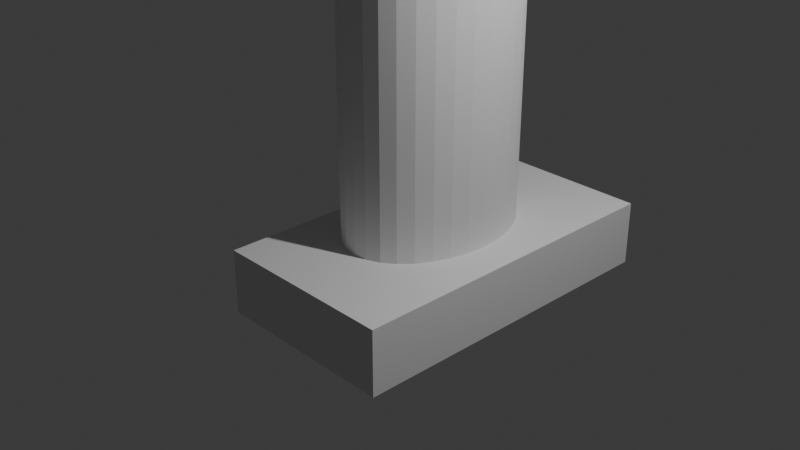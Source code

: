 # Source: COIBOIVRS_COSMETIC.blend  (saved by Blender 4.3.34; exported with 4.5.12 LTS)
import bpy
from mathutils import Matrix  # noqa: F401  (used for matrix-valued properties, if any)

bpy.ops.wm.read_factory_settings(use_empty=True)
scene = bpy.context.scene
scene.name = 'Scene'

# ---- collections
col_collection = bpy.data.collections.new('Collection'); scene.collection.children.link(col_collection)

# ---- world
world_world = bpy.data.worlds.new('World'); scene.world = world_world
world_world.use_nodes = True; world_world.node_tree.nodes.clear()
_N = world_world.node_tree.nodes; _L = world_world.node_tree.links
n0 = _N.new('ShaderNodeOutputWorld'); n0.name = 'World Output'; n0.location = (300, 300)
n1 = _N.new('ShaderNodeBackground'); n1.name = 'Background'; n1.location = (10, 300)
n1.inputs[0].default_value = (0.05088, 0.05088, 0.05088, 1.0)
_L.new(n1.outputs[0], n0.inputs[0])
n0.is_active_output = True
world_world.color = (0.05088, 0.05088, 0.05088)
world_world.sun_shadow_jitter_overblur = 0.0

# ---- cameras
cam_camera = bpy.data.cameras.new('Camera')
cam_camera.clip_end = 100.0
cam_camera.ortho_scale = 7.314

# ---- lights
light_light = bpy.data.lights.new('Light', 'POINT')
light_light.energy = 1000.0
light_light.shadow_soft_size = 0.1

# ---- meshes
me_cube_001 = bpy.data.meshes.new('Cube.001')
me_cube_001.from_pydata([(-1.0, -1.0, -1.0), (-1.0, -1.0, 1.0), (-1.0, 1.0, -1.0), (-1.0, 1.0, 1.0), (1.0, -1.0, -1.0), (1.0, -1.0, 1.0), (1.0, 1.0, -1.0), (1.0, 1.0, 1.0)], [], [(0, 1, 3, 2), (2, 3, 7, 6), (6, 7, 5, 4), (4, 5, 1, 0), (2, 6, 4, 0), (7, 3, 1, 5)])
_uv = me_cube_001.uv_layers.new(name='UVMap')
_uv.uv.foreach_set('vector', [0.375, 0.0, 0.625, 0.0, 0.625, 0.25, 0.375, 0.25, 0.375, 0.25, 0.625, 0.25, 0.625, 0.5, 0.375, 0.5, 0.375, 0.5, 0.625, 0.5, 0.625, 0.75, 0.375, 0.75, 0.375, 0.75, 0.625, 0.75, 0.625, 1.0, 0.375, 1.0, 0.125, 0.5, 0.375, 0.5, 0.375, 0.75, 0.125, 0.75, 0.625, 0.5, 0.875, 0.5, 0.875, 0.75, 0.625, 0.75])
me_cube_001.update()
me_cylinder = bpy.data.meshes.new('Cylinder')
me_cylinder.from_pydata([(0.0, 1.0, -1.0), (0.0, 1.0, 1.0), (0.1951, 0.9808, -1.0), (0.1951, 0.9808, 1.0), (0.3827, 0.9239, -1.0), (0.3827, 0.9239, 1.0), (0.5556, 0.8315, -1.0), (0.5556, 0.8315, 1.0), (0.7071, 0.7071, -1.0), (0.7071, 0.7071, 1.0), (0.8315, 0.5556, -1.0), (0.8315, 0.5556, 1.0), (0.9239, 0.3827, -1.0), (0.9239, 0.3827, 1.0), (0.9808, 0.1951, -1.0), (0.9808, 0.1951, 1.0), (1.0, 0.0, -1.0), (1.0, 0.0, 1.0), (0.9808, -0.1951, -1.0), (0.9808, -0.1951, 1.0), (0.9239, -0.3827, -1.0), (0.9239, -0.3827, 1.0), (0.8315, -0.5556, -1.0), (0.8315, -0.5556, 1.0), (0.7071, -0.7071, -1.0), (0.7071, -0.7071, 1.0), (0.5556, -0.8315, -1.0), (0.5556, -0.8315, 1.0), (0.3827, -0.9239, -1.0), (0.3827, -0.9239, 1.0), (0.1951, -0.9808, -1.0), (0.1951, -0.9808, 1.0), (0.0, -1.0, -1.0), (0.0, -1.0, 1.0), (-0.1951, -0.9808, -1.0), (-0.1951, -0.9808, 1.0), (-0.3827, -0.9239, -1.0), (-0.3827, -0.9239, 1.0), (-0.5556, -0.8315, -1.0), (-0.5556, -0.8315, 1.0), (-0.7071, -0.7071, -1.0), (-0.7071, -0.7071, 1.0), (-0.8315, -0.5556, -1.0), (-0.8315, -0.5556, 1.0), (-0.9239, -0.3827, -1.0), (-0.9239, -0.3827, 1.0), (-0.9808, -0.1951, -1.0), (-0.9808, -0.1951, 1.0), (-1.0, 0.0, -1.0), (-1.0, 0.0, 1.0), (-0.9808, 0.1951, -1.0), (-0.9808, 0.1951, 1.0), (-0.9239, 0.3827, -1.0), (-0.9239, 0.3827, 1.0), (-0.8315, 0.5556, -1.0), (-0.8315, 0.5556, 1.0), (-0.7071, 0.7071, -1.0), (-0.7071, 0.7071, 1.0), (-0.5556, 0.8315, -1.0), (-0.5556, 0.8315, 1.0), (-0.3827, 0.9239, -1.0), (-0.3827, 0.9239, 1.0), (-0.1951, 0.9808, -1.0), (-0.1951, 0.9808, 1.0)], [], [(0, 1, 3, 2), (2, 3, 5, 4), (4, 5, 7, 6), (6, 7, 9, 8), (8, 9, 11, 10), (10, 11, 13, 12), (12, 13, 15, 14), (14, 15, 17, 16), (16, 17, 19, 18), (18, 19, 21, 20), (20, 21, 23, 22), (22, 23, 25, 24), (24, 25, 27, 26), (26, 27, 29, 28), (28, 29, 31, 30), (30, 31, 33, 32), (32, 33, 35, 34), (34, 35, 37, 36), (36, 37, 39, 38), (38, 39, 41, 40), (40, 41, 43, 42), (42, 43, 45, 44), (44, 45, 47, 46), (46, 47, 49, 48), (48, 49, 51, 50), (50, 51, 53, 52), (52, 53, 55, 54), (54, 55, 57, 56), (56, 57, 59, 58), (58, 59, 61, 60), (3, 1, 63, 61, 59, 57, 55, 53, 51, 49, 47, 45, 43, 41, 39, 37, 35, 33, 31, 29, 27, 25, 23, 21, 19, 17, 15, 13, 11, 9, 7, 5), (60, 61, 63, 62), (62, 63, 1, 0), (0, 2, 4, 6, 8, 10, 12, 14, 16, 18, 20, 22, 24, 26, 28, 30, 32, 34, 36, 38, 40, 42, 44, 46, 48, 50, 52, 54, 56, 58, 60, 62)])
_uv = me_cylinder.uv_layers.new(name='UVMap')
_uv.uv.foreach_set('vector', [1.0, 0.5, 1.0, 1.0, 0.9688, 1.0, 0.9688, 0.5, 0.9688, 0.5, 0.9688, 1.0, 0.9375, 1.0, 0.9375, 0.5, 0.9375, 0.5, 0.9375, 1.0, 0.9062, 1.0, 0.9062, 0.5, 0.9062, 0.5, 0.9062, 1.0, 0.875, 1.0, 0.875, 0.5, 0.875, 0.5, 0.875, 1.0, 0.8438, 1.0, 0.8438, 0.5, 0.8438, 0.5, 0.8438, 1.0, 0.8125, 1.0, 0.8125, 0.5, 0.8125, 0.5, 0.8125, 1.0, 0.7812, 1.0, 0.7812, 0.5, 0.7812, 0.5, 0.7812, 1.0, 0.75, 1.0, 0.75, 0.5, 0.75, 0.5, 0.75, 1.0, 0.7188, 1.0, 0.7188, 0.5, 0.7188, 0.5, 0.7188, 1.0, 0.6875, 1.0, 0.6875, 0.5, 0.6875, 0.5, 0.6875, 1.0, 0.6562, 1.0, 0.6562, 0.5, 0.6562, 0.5, 0.6562, 1.0, 0.625, 1.0, 0.625, 0.5, 0.625, 0.5, 0.625, 1.0, 0.5938, 1.0, 0.5938, 0.5, 0.5938, 0.5, 0.5938, 1.0, 0.5625, 1.0, 0.5625, 0.5, 0.5625, 0.5, 0.5625, 1.0, 0.5312, 1.0, 0.5312, 0.5, 0.5312, 0.5, 0.5312, 1.0, 0.5, 1.0, 0.5, 0.5, 0.5, 0.5, 0.5, 1.0, 0.4688, 1.0, 0.4688, 0.5, 0.4688, 0.5, 0.4688, 1.0, 0.4375, 1.0, 0.4375, 0.5, 0.4375, 0.5, 0.4375, 1.0, 0.4062, 1.0, 0.4062, 0.5, 0.4062, 0.5, 0.4062, 1.0, 0.375, 1.0, 0.375, 0.5, 0.375, 0.5, 0.375, 1.0, 0.3438, 1.0, 0.3438, 0.5, 0.3438, 0.5, 0.3438, 1.0, 0.3125, 1.0, 0.3125, 0.5, 0.3125, 0.5, 0.3125, 1.0, 0.2812, 1.0, 0.2812, 0.5, 0.2812, 0.5, 0.2812, 1.0, 0.25, 1.0, 0.25, 0.5, 0.25, 0.5, 0.25, 1.0, 0.2188, 1.0, 0.2188, 0.5, 0.2188, 0.5, 0.2188, 1.0, 0.1875, 1.0, 0.1875, 0.5, 0.1875, 0.5, 0.1875, 1.0, 0.1562, 1.0, 0.1562, 0.5, 0.1562, 0.5, 0.1562, 1.0, 0.125, 1.0, 0.125, 0.5, 0.125, 0.5, 0.125, 1.0, 0.09375, 1.0, 0.09375, 0.5, 0.09375, 0.5, 0.09375, 1.0, 0.0625, 1.0, 0.0625, 0.5, 0.2968, 0.4854, 0.25, 0.49, 0.2032, 0.4854, 0.1582, 0.4717, 0.1167, 0.4496, 0.08029, 0.4197, 0.05045, 0.3833, 0.02827, 0.3418, 0.01461, 0.2968, 0.01, 0.25, 0.01461, 0.2032, 0.02827, 0.1582, 0.05045, 0.1167, 0.08029, 0.08029, 0.1167, 0.05045, 0.1582, 0.02827, 0.2032, 0.01461, 0.25, 0.01, 0.2968, 0.01461, 0.3418, 0.02827, 0.3833, 0.05045, 0.4197, 0.08029, 0.4496, 0.1167, 0.4717, 0.1582, 0.4854, 0.2032, 0.49, 0.25, 0.4854, 0.2968, 0.4717, 0.3418, 0.4496, 0.3833, 0.4197, 0.4197, 0.3833, 0.4496, 0.3418, 0.4717, 0.0625, 0.5, 0.0625, 1.0, 0.03125, 1.0, 0.03125, 0.5, 0.03125, 0.5, 0.03125, 1.0, 0.0, 1.0, 0.0, 0.5, 0.75, 0.49, 0.7968, 0.4854, 0.8418, 0.4717, 0.8833, 0.4496, 0.9197, 0.4197, 0.9496, 0.3833, 0.9717, 0.3418, 0.9854, 0.2968, 0.99, 0.25, 0.9854, 0.2032, 0.9717, 0.1582, 0.9496, 0.1167, 0.9197, 0.08029, 0.8833, 0.05045, 0.8418, 0.02827, 0.7968, 0.01461, 0.75, 0.01, 0.7032, 0.01461, 0.6582, 0.02827, 0.6167, 0.05045, 0.5803, 0.08029, 0.5504, 0.1167, 0.5283, 0.1582, 0.5146, 0.2032, 0.51, 0.25, 0.5146, 0.2968, 0.5283, 0.3418, 0.5504, 0.3833, 0.5803, 0.4197, 0.6167, 0.4496, 0.6582, 0.4717, 0.7032, 0.4854])
me_cylinder.update()

# ---- curves / text
txt_text = bpy.data.curves.new('Text', 'FONT')
txt_text.dimensions = '2D'
txt_text.body = 'coiboivrOWNER'

# ---- objects
ob_light = bpy.data.objects.new('Light', light_light)
ob_camera = bpy.data.objects.new('Camera', cam_camera)
ob_cube = bpy.data.objects.new('Cube', me_cube_001)
ob_cylinder = bpy.data.objects.new('Cylinder', me_cylinder)
ob_text = bpy.data.objects.new('Text', txt_text)

# ---- transforms, parenting, visibility, modifiers, constraints
ob_light.location = (4.076, 1.005, 5.904)
ob_light.rotation_euler = (0.6503, 0.05522, 1.866)
ob_light.lock_rotations_4d = False
ob_light.empty_display_type = 'ARROWS'
ob_light.color = (0.0, 0.0, 0.0, 0.0)
ob_light.lineart.crease_threshold = 0.0
ob_camera.location = (7.359, -6.926, 4.958)
ob_camera.rotation_euler = (1.109, 0.0, 0.8149)
ob_camera.lock_rotations_4d = False
ob_camera.empty_display_type = 'ARROWS'
ob_camera.color = (0.0, 0.0, 0.0, 0.0)
ob_camera.display_type = 'WIRE'
ob_camera.lineart.crease_threshold = 0.0
ob_cube.location = (0.1058, 0.4956, -0.5726)
ob_cube.scale = (1.034, 1.892, 0.3591)
ob_cylinder.location = (-0.01986, 0.4657, 1.122)
ob_cylinder.scale = (0.7563, 1.053, 1.419)
ob_text.location = (0.1039, -2.569, 3.068)
ob_text.rotation_euler = (1.654, -6.239, 1.464)

# ---- collection membership
col_collection.objects.link(ob_light)
col_collection.objects.link(ob_camera)
col_collection.objects.link(ob_cube)
col_collection.objects.link(ob_cylinder)
col_collection.objects.link(ob_text)

# ---- scene / render settings (as saved in the file)
scene.camera = ob_camera
scene.frame_start = 1; scene.frame_end = 250; scene.frame_set(1)
scene.render.engine = 'BLENDER_EEVEE_NEXT'
bpy.context.view_layer.update()
